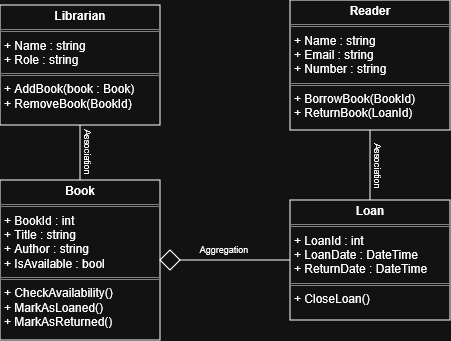

The diagram above was exported from draw.io. Its source (the exported page's mxGraphModel, read from the mxfile embedded in the PNG):
<mxGraphModel dx="951" dy="527" grid="1" gridSize="10" guides="1" tooltips="1" connect="1" arrows="1" fold="1" page="1" pageScale="1" pageWidth="827" pageHeight="1169" math="0" shadow="0">
  <root>
    <mxCell id="0" />
    <mxCell id="1" parent="0" />
    <mxCell id="DQ1t5Eac_rLwvtO6hfSy-41" style="edgeStyle=orthogonalEdgeStyle;rounded=0;orthogonalLoop=1;jettySize=auto;html=1;entryX=0;entryY=0.5;entryDx=0;entryDy=0;endArrow=none;endFill=0;" edge="1" parent="1" source="DQ1t5Eac_rLwvtO6hfSy-36" target="DQ1t5Eac_rLwvtO6hfSy-38">
      <mxGeometry relative="1" as="geometry" />
    </mxCell>
    <mxCell id="DQ1t5Eac_rLwvtO6hfSy-36" value="&lt;p style=&quot;margin:0px;margin-top:4px;text-align:center;&quot;&gt;&lt;b&gt;Book&lt;/b&gt;&lt;/p&gt;&lt;hr size=&quot;1&quot; style=&quot;border-style:solid;&quot;&gt;&lt;p style=&quot;margin:0px;margin-left:4px;&quot;&gt;+ BookId : int&lt;/p&gt;&lt;p style=&quot;margin:0px;margin-left:4px;&quot;&gt;+ Title : string&lt;/p&gt;&lt;p style=&quot;margin:0px;margin-left:4px;&quot;&gt;+ Author : string&lt;/p&gt;&lt;p style=&quot;margin:0px;margin-left:4px;&quot;&gt;+ IsAvailable : bool&lt;/p&gt;&lt;hr size=&quot;1&quot; style=&quot;border-style:solid;&quot;&gt;&lt;p style=&quot;margin:0px;margin-left:4px;&quot;&gt;+ CheckAvailability()&amp;nbsp;&lt;/p&gt;&lt;p style=&quot;margin:0px;margin-left:4px;&quot;&gt;+ MarkAsLoaned()&lt;/p&gt;&lt;p style=&quot;margin:0px;margin-left:4px;&quot;&gt;+ MarkAsReturned()&lt;/p&gt;" style="verticalAlign=top;align=left;overflow=fill;html=1;whiteSpace=wrap;" vertex="1" parent="1">
      <mxGeometry x="190" y="420" width="160" height="160" as="geometry" />
    </mxCell>
    <mxCell id="DQ1t5Eac_rLwvtO6hfSy-40" style="edgeStyle=orthogonalEdgeStyle;rounded=0;orthogonalLoop=1;jettySize=auto;html=1;endArrow=none;endFill=0;" edge="1" parent="1" source="DQ1t5Eac_rLwvtO6hfSy-37" target="DQ1t5Eac_rLwvtO6hfSy-38">
      <mxGeometry relative="1" as="geometry" />
    </mxCell>
    <mxCell id="DQ1t5Eac_rLwvtO6hfSy-37" value="&lt;p style=&quot;margin:0px;margin-top:4px;text-align:center;&quot;&gt;&lt;b&gt;Reader&lt;/b&gt;&lt;/p&gt;&lt;hr size=&quot;1&quot; style=&quot;border-style:solid;&quot;&gt;&lt;p style=&quot;margin:0px;margin-left:4px;&quot;&gt;+ Name : string&lt;/p&gt;&lt;p style=&quot;margin:0px;margin-left:4px;&quot;&gt;+ Email : string&lt;/p&gt;&lt;p style=&quot;margin:0px;margin-left:4px;&quot;&gt;+ Number : string&lt;/p&gt;&lt;hr size=&quot;1&quot; style=&quot;border-style:solid;&quot;&gt;&lt;p style=&quot;margin:0px;margin-left:4px;&quot;&gt;+ BorrowBook(BookId)&lt;/p&gt;&lt;p style=&quot;margin:0px;margin-left:4px;&quot;&gt;+ ReturnBook(LoanId)&lt;/p&gt;" style="verticalAlign=top;align=left;overflow=fill;html=1;whiteSpace=wrap;" vertex="1" parent="1">
      <mxGeometry x="480" y="240" width="160" height="130" as="geometry" />
    </mxCell>
    <mxCell id="DQ1t5Eac_rLwvtO6hfSy-38" value="&lt;p style=&quot;margin:0px;margin-top:4px;text-align:center;&quot;&gt;&lt;b&gt;Loan&lt;/b&gt;&lt;/p&gt;&lt;hr size=&quot;1&quot; style=&quot;border-style:solid;&quot;&gt;&lt;p style=&quot;margin:0px;margin-left:4px;&quot;&gt;+ LoanId : int&lt;/p&gt;&lt;p style=&quot;margin:0px;margin-left:4px;&quot;&gt;+ LoanDate : DateTime&amp;nbsp;&lt;/p&gt;&lt;p style=&quot;margin:0px;margin-left:4px;&quot;&gt;+ ReturnDate : DateTime&lt;/p&gt;&lt;hr size=&quot;1&quot; style=&quot;border-style:solid;&quot;&gt;&lt;p style=&quot;margin:0px;margin-left:4px;&quot;&gt;+ CloseLoan()&lt;/p&gt;" style="verticalAlign=top;align=left;overflow=fill;html=1;whiteSpace=wrap;" vertex="1" parent="1">
      <mxGeometry x="480" y="440" width="160" height="120" as="geometry" />
    </mxCell>
    <mxCell id="DQ1t5Eac_rLwvtO6hfSy-43" style="rounded=0;orthogonalLoop=1;jettySize=auto;html=1;endArrow=none;endFill=0;" edge="1" parent="1" source="DQ1t5Eac_rLwvtO6hfSy-39" target="DQ1t5Eac_rLwvtO6hfSy-36">
      <mxGeometry relative="1" as="geometry" />
    </mxCell>
    <mxCell id="DQ1t5Eac_rLwvtO6hfSy-39" value="&lt;p style=&quot;margin:0px;margin-top:4px;text-align:center;&quot;&gt;&lt;b&gt;Librarian&lt;/b&gt;&lt;/p&gt;&lt;hr size=&quot;1&quot; style=&quot;border-style:solid;&quot;&gt;&lt;p style=&quot;margin:0px;margin-left:4px;&quot;&gt;+ Name : string&lt;/p&gt;&lt;p style=&quot;margin:0px;margin-left:4px;&quot;&gt;+ Role : string&lt;/p&gt;&lt;hr size=&quot;1&quot; style=&quot;border-style:solid;&quot;&gt;&lt;p style=&quot;margin:0px;margin-left:4px;&quot;&gt;+ AddBook(book : Book)&lt;/p&gt;&lt;p style=&quot;margin:0px;margin-left:4px;&quot;&gt;+ RemoveBook(BookId)&lt;/p&gt;" style="verticalAlign=top;align=left;overflow=fill;html=1;whiteSpace=wrap;" vertex="1" parent="1">
      <mxGeometry x="190" y="245" width="160" height="120" as="geometry" />
    </mxCell>
    <mxCell id="DQ1t5Eac_rLwvtO6hfSy-42" value="" style="rhombus;whiteSpace=wrap;html=1;" vertex="1" parent="1">
      <mxGeometry x="350" y="490" width="20" height="20" as="geometry" />
    </mxCell>
    <mxCell id="DQ1t5Eac_rLwvtO6hfSy-44" value="&amp;nbsp;Association" style="text;html=1;whiteSpace=wrap;strokeColor=none;fillColor=none;align=center;verticalAlign=middle;rounded=0;fontSize=9;rotation=90;" vertex="1" parent="1">
      <mxGeometry x="248" y="376" width="60" height="30" as="geometry" />
    </mxCell>
    <mxCell id="DQ1t5Eac_rLwvtO6hfSy-45" value="&amp;nbsp;Association" style="text;html=1;whiteSpace=wrap;strokeColor=none;fillColor=none;align=center;verticalAlign=middle;rounded=0;fontSize=9;rotation=90;" vertex="1" parent="1">
      <mxGeometry x="538" y="390" width="60" height="30" as="geometry" />
    </mxCell>
    <mxCell id="DQ1t5Eac_rLwvtO6hfSy-46" value="Aggregation" style="text;html=1;whiteSpace=wrap;strokeColor=none;fillColor=none;align=center;verticalAlign=middle;rounded=0;fontSize=9;rotation=0;" vertex="1" parent="1">
      <mxGeometry x="384" y="474" width="60" height="30" as="geometry" />
    </mxCell>
  </root>
</mxGraphModel>